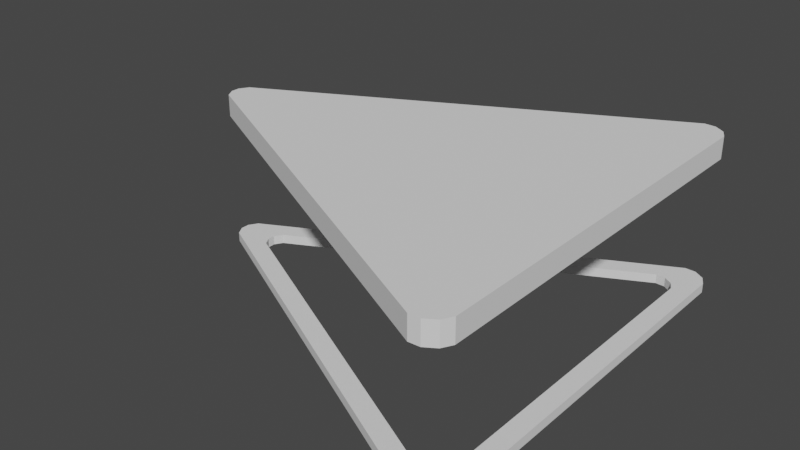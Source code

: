 # Source: backButton.blend  (saved by Blender 2.81.16; exported with 4.5.12 LTS)
import bpy
from mathutils import Matrix  # noqa: F401  (used for matrix-valued properties, if any)

bpy.ops.wm.read_factory_settings(use_empty=True)
scene = bpy.context.scene
scene.name = 'Scene'

# ---- collections
col_collection = bpy.data.collections.new('Collection'); scene.collection.children.link(col_collection)

# ---- world
world_world = bpy.data.worlds.new('World'); scene.world = world_world
world_world.use_nodes = True; world_world.node_tree.nodes.clear()
_N = world_world.node_tree.nodes; _L = world_world.node_tree.links
n0 = _N.new('ShaderNodeOutputWorld'); n0.name = 'World Output'; n0.location = (300, 300)
n1 = _N.new('ShaderNodeBackground'); n1.name = 'Background'; n1.location = (10, 300)
n1.inputs[0].default_value = (0.05088, 0.05088, 0.05088, 1.0)
_L.new(n1.outputs[0], n0.inputs[0])
n0.is_active_output = True
world_world.color = (0.05088, 0.05088, 0.05088)
world_world.use_sun_shadow = False
world_world.sun_shadow_jitter_overblur = 0.0

# ---- meshes
me_cube_001 = bpy.data.meshes.new('Cube.001')
me_cube_001.from_pydata([(-0.7127, -0.04378, 0.08007), (-0.7306, -0.01412, 0.08007), (-0.7306, 0.01412, 0.08007), (-0.7127, 0.04378, 0.08007), (0.5597, -0.6773, 0.08007), (0.5249, -0.6789, 0.08007), (0.5932, -0.656, 0.08007), (0.6102, -0.6248, 0.08007), (0.5932, 0.656, 0.08007), (0.6102, 0.6248, 0.08007), (0.5249, 0.6789, 0.08007), (0.5597, 0.6773, 0.08007)], [], [(9, 8, 11, 10, 3, 2, 1, 0, 5, 4, 6, 7)])
_uv = me_cube_001.uv_layers.new(name='UVMap')
_uv.uv.foreach_set('vector', [0.625, 0.5169, 0.625, 0.507, 0.625, 0.4944, 0.625, 0.4849, 0.625, 0.2651, 0.625, 0.2655, 0.625, 0.2704, 0.625, 0.2803, 0.625, 0.7197, 0.625, 0.7287, 0.625, 0.734, 0.625, 0.7331])
me_cube_001.use_remesh_fix_poles = True
me_cube_001.use_remesh_preserve_attributes = False
me_cube_001.use_mirror_vertex_groups = False
me_cube_001.update()
me_cube_002 = bpy.data.meshes.new('Cube.002')
me_cube_002.from_pydata([(-0.7122, -0.04466, -4.912e-05), (-0.7301, -0.01441, -4.912e-05), (-0.7301, 0.01441, -4.912e-05), (-0.7122, 0.04466, -4.912e-05), (0.5599, -0.6908, -4.912e-05), (0.525, -0.6924, -4.912e-05), (0.5933, -0.6691, -4.912e-05), (0.6103, -0.6372, -4.912e-05), (0.5933, 0.6691, -4.912e-05), (0.6103, 0.6372, -4.912e-05), (0.525, 0.6924, -4.912e-05), (0.5599, 0.6908, -4.912e-05), (0.534, -0.5768, -4.912e-05), (0.5052, -0.5955, -4.912e-05), (0.4752, -0.5969, -4.912e-05), (0.5487, -0.5493, -4.912e-05), (-0.5913, -0.03849, -4.912e-05), (-0.6067, -0.01242, -4.912e-05), (0.5487, 0.5493, -4.912e-05), (-0.6067, 0.01242, -4.912e-05), (-0.5913, 0.03849, -4.912e-05), (0.534, 0.5768, -4.912e-05), (0.5052, 0.5955, -4.912e-05), (0.4752, 0.5969, -4.912e-05)], [], [(9, 8, 11, 10, 3, 2, 1, 17, 19, 20, 23, 22, 21, 18), (18, 15, 12, 13, 14, 16, 17, 1, 0, 5, 4, 6, 7, 9)])
_uv = me_cube_002.uv_layers.new(name='UVMap')
_uv.uv.foreach_set('vector', [0.625, 0.5169, 0.625, 0.507, 0.625, 0.4944, 0.625, 0.4849, 0.625, 0.2651, 0.625, 0.2655, 0.625, 0.2704, 0.625, 0.3109, 0.625, 0.3068, 0.625, 0.3065, 0.625, 0.4904, 0.625, 0.4984, 0.625, 0.5089, 0.625, 0.5172, 0.625, 0.5172, 0.625, 0.6981, 0.625, 0.6988, 0.625, 0.6945, 0.625, 0.6869, 0.625, 0.3192, 0.625, 0.3109, 0.625, 0.2704, 0.625, 0.2803, 0.625, 0.7197, 0.625, 0.7287, 0.625, 0.734, 0.625, 0.7331, 0.625, 0.5169])
me_cube_002.use_remesh_fix_poles = True
me_cube_002.use_remesh_preserve_attributes = False
me_cube_002.use_mirror_vertex_groups = False
me_cube_002.update()

# ---- objects
ob_backbutton = bpy.data.objects.new('BackButton', me_cube_001)
ob_backbuttonbuttom = bpy.data.objects.new('BackButtonButtom', me_cube_002)

# ---- transforms, parenting, visibility, modifiers, constraints
ob_backbutton.location = (0.0, 0.0, 0.4)
ob_backbutton.lineart.crease_threshold = 0.0
_m = ob_backbutton.modifiers.new('Solidify', 'SOLIDIFY')
_m.thickness = 0.07
_m.nonmanifold_thickness_mode = 'FIXED'
_m.nonmanifold_merge_threshold = 0.0003
ob_backbuttonbuttom.location = (0.0, 0.0, 0.0)
ob_backbuttonbuttom.scale = (1.0, 0.98, 1.0)
ob_backbuttonbuttom.lineart.crease_threshold = 0.0
_m = ob_backbuttonbuttom.modifiers.new('Solidify', 'SOLIDIFY')
_m.thickness = 0.03
_m.nonmanifold_thickness_mode = 'FIXED'
_m.nonmanifold_merge_threshold = 0.0003

# ---- collection membership
col_collection.objects.link(ob_backbutton)
col_collection.objects.link(ob_backbuttonbuttom)

# ---- scene / render settings (as saved in the file)
scene.frame_start = 1; scene.frame_end = 250; scene.frame_set(1)
scene.render.engine = 'BLENDER_EEVEE_NEXT'
scene.cycles.use_denoising = False
scene.cycles.samples = 128
scene.cycles.sampling_pattern = 'TABULATED_SOBOL'
scene.cycles.use_adaptive_sampling = False
scene.cycles.use_light_tree = False
scene.view_settings.view_transform = 'Filmic'
bpy.context.view_layer.update()

# ---- added for rendering (the .blend has no active camera and no usable light): camera, sun
cam_auto = bpy.data.cameras.new('AutoCamera')
cam_auto.lens = 50.0
cam_auto.sensor_width = 36.0
cam_auto.clip_end = 1000.0
ob_auto_camera = bpy.data.objects.new('AutoCamera', cam_auto)
scene.collection.objects.link(ob_auto_camera)
ob_auto_camera.location = (1.76747, -2.19312, 1.68709)
ob_auto_camera.rotation_euler = (1.09748, -7.21219e-08, 0.694738)
scene.camera = ob_auto_camera
light_auto_sun = bpy.data.lights.new('AutoSun', 'SUN')
light_auto_sun.energy = 3.0
light_auto_sun.angle = 0.0523599
ob_auto_sun = bpy.data.objects.new('AutoSun', light_auto_sun)
scene.collection.objects.link(ob_auto_sun)
ob_auto_sun.rotation_euler = (0.872665, 0.174533, 0.523599)
bpy.context.view_layer.update()
